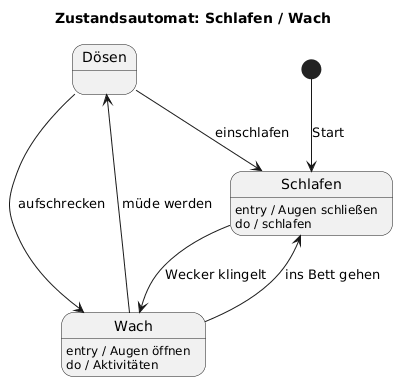

The diagram above was rendered by PlantUML. Its source (embedded in the PNG):
@startuml
title Zustandsautomat: Schlafen / Wach

[*] --> Schlafen : Start

Schlafen --> Wach : Wecker klingelt
Wach --> Schlafen : ins Bett gehen

Wach : entry / Augen öffnen
Wach : do / Aktivitäten
Schlafen : entry / Augen schließen
Schlafen : do / schlafen

' Optional: Zwischenzustand "Dösen"
state Dösen

Wach --> Dösen : müde werden
Dösen --> Schlafen : einschlafen
Dösen --> Wach : aufschrecken

@enduml